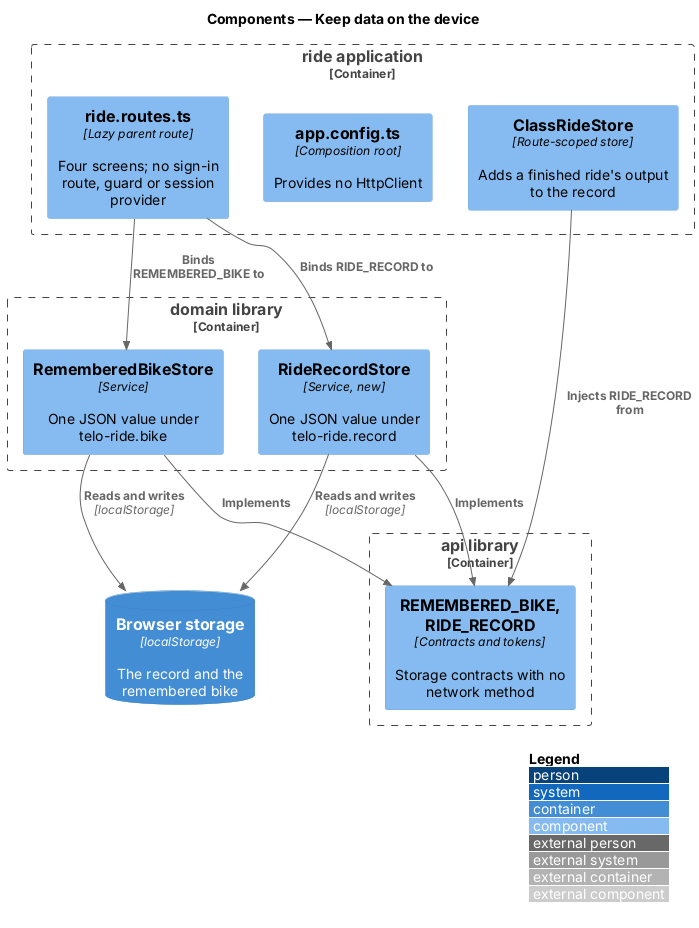

The diagram above was rendered by PlantUML. Its source (embedded in the PNG):
@startuml
!include <C4/C4_Component>
LAYOUT_WITH_LEGEND()
title Components — Keep data on the device

ContainerDb(storage, "Browser storage", "localStorage", "The record and the remembered bike")
Container_Boundary(ride, "ride application") {
  Component(routes, "ride.routes.ts", "Lazy parent route", "Four screens; no sign-in route, guard or session provider")
  Component(config, "app.config.ts", "Composition root", "Provides no HttpClient")
  Component(rideStore, "ClassRideStore", "Route-scoped store", "Adds a finished ride's output to the record")
}
Container_Boundary(domainlib, "domain library") {
  Component(bikeStore, "RememberedBikeStore", "Service", "One JSON value under telo-ride.bike")
  Component(recordStore, "RideRecordStore", "Service, new", "One JSON value under telo-ride.record")
}
Container_Boundary(apilib, "api library") {
  Component(tokens, "REMEMBERED_BIKE, RIDE_RECORD", "Contracts and tokens", "Storage contracts with no network method")
}
Rel(routes, bikeStore, "Binds REMEMBERED_BIKE to")
Rel(routes, recordStore, "Binds RIDE_RECORD to")
Rel(rideStore, tokens, "Injects RIDE_RECORD from")
Rel(bikeStore, tokens, "Implements")
Rel(recordStore, tokens, "Implements")
Rel(bikeStore, storage, "Reads and writes", "localStorage")
Rel(recordStore, storage, "Reads and writes", "localStorage")
@enduml